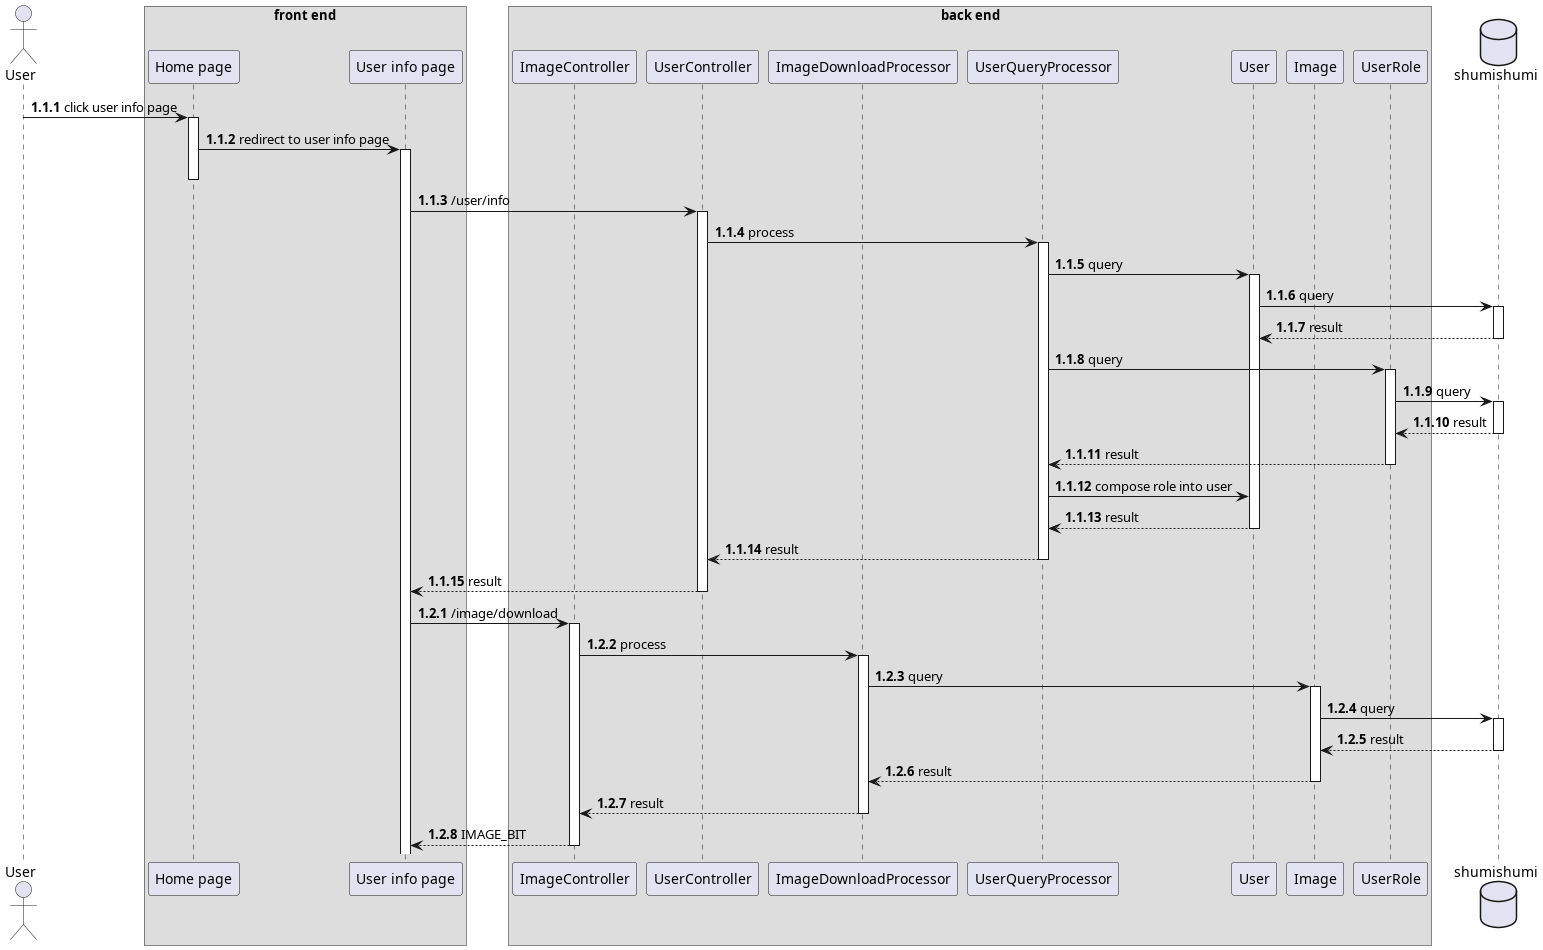

The diagram above was rendered by PlantUML. Its source (embedded in the PNG):
@startuml template
autonumber 1.1.1

actor User as u

box "front end"
participant "Home page" as home
participant "User info page" as uinfo
end box

box "back end"
participant "ImageController" as ic
participant "UserController" as uc
participant "ImageDownloadProcessor" as downproc
participant "UserQueryProcessor" as queproc

participant "User" as um
participant "Image" as im
participant "UserRole" as urm
end box

database shumishumi as db

u -> home++ : click user info page
home -> uinfo ++-- : redirect to user info page

uinfo -> uc++ : /user/info
uc -> queproc++ : process
queproc -> um++ : query
um -> db++ : query
return result
queproc -> urm++ : query
urm -> db++ : query
return result
return result
queproc -> um : compose role into user
return result

return result
return result

autonumber inc b
uinfo -> ic++ : /image/download
ic -> downproc++ : process
downproc -> im++ : query
im -> db++ : query
return result
return result
return result
return IMAGE_BIT
@enduml